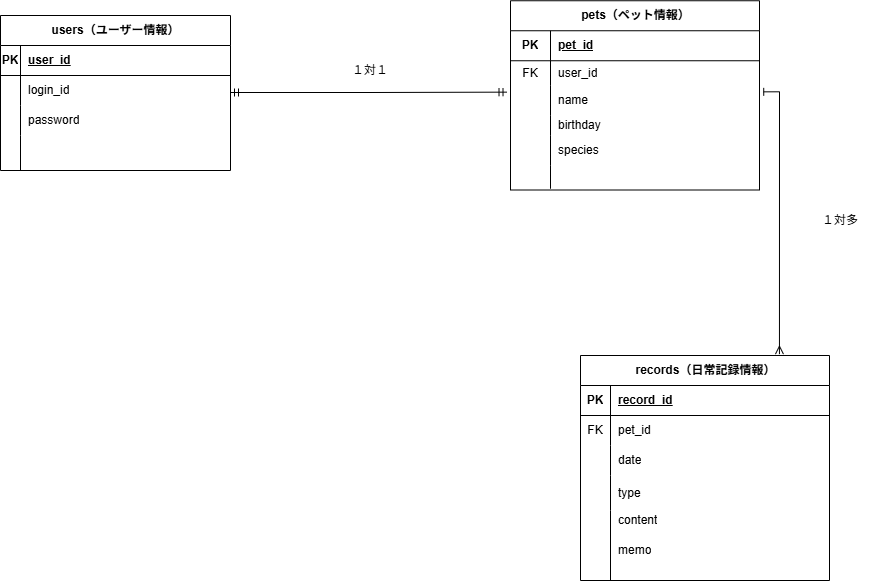

The diagram above was exported from draw.io. Its source (the exported page's mxGraphModel, read from the mxfile embedded in the PNG):
<mxGraphModel dx="1371" dy="648" grid="1" gridSize="10" guides="1" tooltips="1" connect="1" arrows="1" fold="1" page="1" pageScale="1" pageWidth="1169" pageHeight="827" math="0" shadow="0">
  <root>
    <mxCell id="0" />
    <mxCell id="1" parent="0" />
    <mxCell id="VFIVKU-LWMpfm2Iyi3A0-7" parent="1" style="shape=table;startSize=30;container=1;collapsible=1;childLayout=tableLayout;fixedRows=1;rowLines=0;fontStyle=1;align=center;resizeLast=1;html=1;" value="users（ユーザー情報）" vertex="1">
      <mxGeometry height="155" width="230" x="120" y="180" as="geometry" />
    </mxCell>
    <mxCell id="VFIVKU-LWMpfm2Iyi3A0-8" parent="VFIVKU-LWMpfm2Iyi3A0-7" style="shape=tableRow;horizontal=0;startSize=0;swimlaneHead=0;swimlaneBody=0;fillColor=none;collapsible=0;dropTarget=0;points=[[0,0.5],[1,0.5]];portConstraint=eastwest;top=0;left=0;right=0;bottom=1;" value="" vertex="1">
      <mxGeometry height="30" width="230" y="30" as="geometry" />
    </mxCell>
    <mxCell id="VFIVKU-LWMpfm2Iyi3A0-9" parent="VFIVKU-LWMpfm2Iyi3A0-8" style="shape=partialRectangle;connectable=0;fillColor=none;top=0;left=0;bottom=0;right=0;fontStyle=1;overflow=hidden;whiteSpace=wrap;html=1;" value="PK" vertex="1">
      <mxGeometry height="30" width="20" as="geometry">
        <mxRectangle height="30" width="20" as="alternateBounds" />
      </mxGeometry>
    </mxCell>
    <mxCell id="VFIVKU-LWMpfm2Iyi3A0-10" parent="VFIVKU-LWMpfm2Iyi3A0-8" style="shape=partialRectangle;connectable=0;fillColor=none;top=0;left=0;bottom=0;right=0;align=left;spacingLeft=6;fontStyle=5;overflow=hidden;whiteSpace=wrap;html=1;" value="user_id" vertex="1">
      <mxGeometry height="30" width="210" x="20" as="geometry">
        <mxRectangle height="30" width="210" as="alternateBounds" />
      </mxGeometry>
    </mxCell>
    <mxCell id="VFIVKU-LWMpfm2Iyi3A0-11" parent="VFIVKU-LWMpfm2Iyi3A0-7" style="shape=tableRow;horizontal=0;startSize=0;swimlaneHead=0;swimlaneBody=0;fillColor=none;collapsible=0;dropTarget=0;points=[[0,0.5],[1,0.5]];portConstraint=eastwest;top=0;left=0;right=0;bottom=0;" value="" vertex="1">
      <mxGeometry height="30" width="230" y="60" as="geometry" />
    </mxCell>
    <mxCell id="VFIVKU-LWMpfm2Iyi3A0-12" parent="VFIVKU-LWMpfm2Iyi3A0-11" style="shape=partialRectangle;connectable=0;fillColor=none;top=0;left=0;bottom=0;right=0;editable=1;overflow=hidden;whiteSpace=wrap;html=1;" value="" vertex="1">
      <mxGeometry height="30" width="20" as="geometry">
        <mxRectangle height="30" width="20" as="alternateBounds" />
      </mxGeometry>
    </mxCell>
    <mxCell id="VFIVKU-LWMpfm2Iyi3A0-13" parent="VFIVKU-LWMpfm2Iyi3A0-11" style="shape=partialRectangle;connectable=0;fillColor=none;top=0;left=0;bottom=0;right=0;align=left;spacingLeft=6;overflow=hidden;whiteSpace=wrap;html=1;" value="login_id" vertex="1">
      <mxGeometry height="30" width="210" x="20" as="geometry">
        <mxRectangle height="30" width="210" as="alternateBounds" />
      </mxGeometry>
    </mxCell>
    <mxCell id="VFIVKU-LWMpfm2Iyi3A0-14" parent="VFIVKU-LWMpfm2Iyi3A0-7" style="shape=tableRow;horizontal=0;startSize=0;swimlaneHead=0;swimlaneBody=0;fillColor=none;collapsible=0;dropTarget=0;points=[[0,0.5],[1,0.5]];portConstraint=eastwest;top=0;left=0;right=0;bottom=0;" value="" vertex="1">
      <mxGeometry height="30" width="230" y="90" as="geometry" />
    </mxCell>
    <mxCell id="VFIVKU-LWMpfm2Iyi3A0-15" parent="VFIVKU-LWMpfm2Iyi3A0-14" style="shape=partialRectangle;connectable=0;fillColor=none;top=0;left=0;bottom=0;right=0;editable=1;overflow=hidden;whiteSpace=wrap;html=1;" value="" vertex="1">
      <mxGeometry height="30" width="20" as="geometry">
        <mxRectangle height="30" width="20" as="alternateBounds" />
      </mxGeometry>
    </mxCell>
    <mxCell id="VFIVKU-LWMpfm2Iyi3A0-16" parent="VFIVKU-LWMpfm2Iyi3A0-14" style="shape=partialRectangle;connectable=0;fillColor=none;top=0;left=0;bottom=0;right=0;align=left;spacingLeft=6;overflow=hidden;whiteSpace=wrap;html=1;" value="password" vertex="1">
      <mxGeometry height="30" width="210" x="20" as="geometry">
        <mxRectangle height="30" width="210" as="alternateBounds" />
      </mxGeometry>
    </mxCell>
    <mxCell id="VFIVKU-LWMpfm2Iyi3A0-17" parent="VFIVKU-LWMpfm2Iyi3A0-7" style="shape=tableRow;horizontal=0;startSize=0;swimlaneHead=0;swimlaneBody=0;fillColor=none;collapsible=0;dropTarget=0;points=[[0,0.5],[1,0.5]];portConstraint=eastwest;top=0;left=0;right=0;bottom=0;" value="" vertex="1">
      <mxGeometry height="35" width="230" y="120" as="geometry" />
    </mxCell>
    <mxCell id="VFIVKU-LWMpfm2Iyi3A0-18" parent="VFIVKU-LWMpfm2Iyi3A0-17" style="shape=partialRectangle;connectable=0;fillColor=none;top=0;left=0;bottom=0;right=0;editable=1;overflow=hidden;whiteSpace=wrap;html=1;" value="" vertex="1">
      <mxGeometry height="35" width="20" as="geometry">
        <mxRectangle height="35" width="20" as="alternateBounds" />
      </mxGeometry>
    </mxCell>
    <mxCell id="VFIVKU-LWMpfm2Iyi3A0-19" parent="VFIVKU-LWMpfm2Iyi3A0-17" style="shape=partialRectangle;connectable=0;fillColor=none;top=0;left=0;bottom=0;right=0;align=left;spacingLeft=6;overflow=hidden;whiteSpace=wrap;html=1;" value="" vertex="1">
      <mxGeometry height="35" width="210" x="20" as="geometry">
        <mxRectangle height="35" width="210" as="alternateBounds" />
      </mxGeometry>
    </mxCell>
    <mxCell id="VFIVKU-LWMpfm2Iyi3A0-20" parent="1" style="shape=table;startSize=30;container=1;collapsible=1;childLayout=tableLayout;fixedRows=1;rowLines=0;fontStyle=1;align=center;resizeLast=1;html=1;" value="pets（ペット情報）" vertex="1">
      <mxGeometry height="189.25" width="249" x="630" y="165.25" as="geometry" />
    </mxCell>
    <mxCell id="VFIVKU-LWMpfm2Iyi3A0-21" parent="VFIVKU-LWMpfm2Iyi3A0-20" style="shape=tableRow;horizontal=0;startSize=0;swimlaneHead=0;swimlaneBody=0;fillColor=none;collapsible=0;dropTarget=0;points=[[0,0.5],[1,0.5]];portConstraint=eastwest;top=0;left=0;right=0;bottom=1;" value="" vertex="1">
      <mxGeometry height="30" width="249" y="30" as="geometry" />
    </mxCell>
    <mxCell id="VFIVKU-LWMpfm2Iyi3A0-22" parent="VFIVKU-LWMpfm2Iyi3A0-21" style="shape=partialRectangle;connectable=0;fillColor=none;top=0;left=0;bottom=0;right=0;fontStyle=1;overflow=hidden;whiteSpace=wrap;html=1;" value="PK" vertex="1">
      <mxGeometry height="30" width="40" as="geometry">
        <mxRectangle height="30" width="40" as="alternateBounds" />
      </mxGeometry>
    </mxCell>
    <mxCell id="VFIVKU-LWMpfm2Iyi3A0-23" parent="VFIVKU-LWMpfm2Iyi3A0-21" style="shape=partialRectangle;connectable=0;fillColor=none;top=0;left=0;bottom=0;right=0;align=left;spacingLeft=6;fontStyle=5;overflow=hidden;whiteSpace=wrap;html=1;" value="pet_id" vertex="1">
      <mxGeometry height="30" width="209" x="40" as="geometry">
        <mxRectangle height="30" width="209" as="alternateBounds" />
      </mxGeometry>
    </mxCell>
    <mxCell id="bfBj0ojBZ6UblCZemiRV-2" parent="VFIVKU-LWMpfm2Iyi3A0-20" style="shape=tableRow;horizontal=0;startSize=0;swimlaneHead=0;swimlaneBody=0;fillColor=none;collapsible=0;dropTarget=0;points=[[0,0.5],[1,0.5]];portConstraint=eastwest;top=0;left=0;right=0;bottom=0;" value="" vertex="1">
      <mxGeometry height="25" width="249" y="60" as="geometry" />
    </mxCell>
    <mxCell id="bfBj0ojBZ6UblCZemiRV-3" parent="bfBj0ojBZ6UblCZemiRV-2" style="shape=partialRectangle;connectable=0;fillColor=none;top=0;left=0;bottom=0;right=0;editable=1;overflow=hidden;whiteSpace=wrap;html=1;" value="FK" vertex="1">
      <mxGeometry height="25" width="40" as="geometry">
        <mxRectangle height="25" width="40" as="alternateBounds" />
      </mxGeometry>
    </mxCell>
    <mxCell id="bfBj0ojBZ6UblCZemiRV-4" parent="bfBj0ojBZ6UblCZemiRV-2" style="shape=partialRectangle;connectable=0;fillColor=none;top=0;left=0;bottom=0;right=0;align=left;spacingLeft=6;overflow=hidden;whiteSpace=wrap;html=1;" value="user_id" vertex="1">
      <mxGeometry height="25" width="209" x="40" as="geometry">
        <mxRectangle height="25" width="209" as="alternateBounds" />
      </mxGeometry>
    </mxCell>
    <mxCell id="VFIVKU-LWMpfm2Iyi3A0-24" parent="VFIVKU-LWMpfm2Iyi3A0-20" style="shape=tableRow;horizontal=0;startSize=0;swimlaneHead=0;swimlaneBody=0;fillColor=none;collapsible=0;dropTarget=0;points=[[0,0.5],[1,0.5]];portConstraint=eastwest;top=0;left=0;right=0;bottom=0;" value="" vertex="1">
      <mxGeometry height="30" width="249" y="85" as="geometry" />
    </mxCell>
    <mxCell id="VFIVKU-LWMpfm2Iyi3A0-25" parent="VFIVKU-LWMpfm2Iyi3A0-24" style="shape=partialRectangle;connectable=0;fillColor=none;top=0;left=0;bottom=0;right=0;editable=1;overflow=hidden;whiteSpace=wrap;html=1;" value="" vertex="1">
      <mxGeometry height="30" width="40" as="geometry">
        <mxRectangle height="30" width="40" as="alternateBounds" />
      </mxGeometry>
    </mxCell>
    <mxCell id="VFIVKU-LWMpfm2Iyi3A0-26" parent="VFIVKU-LWMpfm2Iyi3A0-24" style="shape=partialRectangle;connectable=0;fillColor=none;top=0;left=0;bottom=0;right=0;align=left;spacingLeft=6;overflow=hidden;whiteSpace=wrap;html=1;" value="name" vertex="1">
      <mxGeometry height="30" width="209" x="40" as="geometry">
        <mxRectangle height="30" width="209" as="alternateBounds" />
      </mxGeometry>
    </mxCell>
    <mxCell id="VFIVKU-LWMpfm2Iyi3A0-39" parent="VFIVKU-LWMpfm2Iyi3A0-20" style="shape=tableRow;horizontal=0;startSize=0;swimlaneHead=0;swimlaneBody=0;fillColor=none;collapsible=0;dropTarget=0;points=[[0,0.5],[1,0.5]];portConstraint=eastwest;top=0;left=0;right=0;bottom=0;" value="" vertex="1">
      <mxGeometry height="20" width="249" y="115" as="geometry" />
    </mxCell>
    <mxCell id="VFIVKU-LWMpfm2Iyi3A0-40" parent="VFIVKU-LWMpfm2Iyi3A0-39" style="shape=partialRectangle;connectable=0;fillColor=none;top=0;left=0;bottom=0;right=0;fontStyle=0;overflow=hidden;whiteSpace=wrap;html=1;" value="" vertex="1">
      <mxGeometry height="20" width="40" as="geometry">
        <mxRectangle height="20" width="40" as="alternateBounds" />
      </mxGeometry>
    </mxCell>
    <mxCell id="VFIVKU-LWMpfm2Iyi3A0-41" parent="VFIVKU-LWMpfm2Iyi3A0-39" style="shape=partialRectangle;connectable=0;fillColor=none;top=0;left=0;bottom=0;right=0;align=left;spacingLeft=6;fontStyle=0;overflow=hidden;whiteSpace=wrap;html=1;" value="birthday" vertex="1">
      <mxGeometry height="20" width="209" x="40" as="geometry">
        <mxRectangle height="20" width="209" as="alternateBounds" />
      </mxGeometry>
    </mxCell>
    <mxCell id="VFIVKU-LWMpfm2Iyi3A0-27" parent="VFIVKU-LWMpfm2Iyi3A0-20" style="shape=tableRow;horizontal=0;startSize=0;swimlaneHead=0;swimlaneBody=0;fillColor=none;collapsible=0;dropTarget=0;points=[[0,0.5],[1,0.5]];portConstraint=eastwest;top=0;left=0;right=0;bottom=0;" value="" vertex="1">
      <mxGeometry height="30" width="249" y="135" as="geometry" />
    </mxCell>
    <mxCell id="VFIVKU-LWMpfm2Iyi3A0-28" parent="VFIVKU-LWMpfm2Iyi3A0-27" style="shape=partialRectangle;connectable=0;fillColor=none;top=0;left=0;bottom=0;right=0;editable=1;overflow=hidden;whiteSpace=wrap;html=1;" value="" vertex="1">
      <mxGeometry height="30" width="40" as="geometry">
        <mxRectangle height="30" width="40" as="alternateBounds" />
      </mxGeometry>
    </mxCell>
    <mxCell id="VFIVKU-LWMpfm2Iyi3A0-29" parent="VFIVKU-LWMpfm2Iyi3A0-27" style="shape=partialRectangle;connectable=0;fillColor=none;top=0;left=0;bottom=0;right=0;align=left;spacingLeft=6;overflow=hidden;whiteSpace=wrap;html=1;" value="species" vertex="1">
      <mxGeometry height="30" width="209" x="40" as="geometry">
        <mxRectangle height="30" width="209" as="alternateBounds" />
      </mxGeometry>
    </mxCell>
    <mxCell id="VFIVKU-LWMpfm2Iyi3A0-30" parent="VFIVKU-LWMpfm2Iyi3A0-20" style="shape=tableRow;horizontal=0;startSize=0;swimlaneHead=0;swimlaneBody=0;fillColor=none;collapsible=0;dropTarget=0;points=[[0,0.5],[1,0.5]];portConstraint=eastwest;top=0;left=0;right=0;bottom=0;" value="" vertex="1">
      <mxGeometry height="23" width="249" y="165" as="geometry" />
    </mxCell>
    <mxCell id="VFIVKU-LWMpfm2Iyi3A0-31" parent="VFIVKU-LWMpfm2Iyi3A0-30" style="shape=partialRectangle;connectable=0;fillColor=none;top=0;left=0;bottom=0;right=0;editable=1;overflow=hidden;whiteSpace=wrap;html=1;" value="" vertex="1">
      <mxGeometry height="23" width="40" as="geometry">
        <mxRectangle height="23" width="40" as="alternateBounds" />
      </mxGeometry>
    </mxCell>
    <mxCell id="VFIVKU-LWMpfm2Iyi3A0-32" parent="VFIVKU-LWMpfm2Iyi3A0-30" style="shape=partialRectangle;connectable=0;fillColor=none;top=0;left=0;bottom=0;right=0;align=left;spacingLeft=6;overflow=hidden;whiteSpace=wrap;html=1;" value="" vertex="1">
      <mxGeometry height="23" width="209" x="40" as="geometry">
        <mxRectangle height="23" width="209" as="alternateBounds" />
      </mxGeometry>
    </mxCell>
    <mxCell id="VFIVKU-LWMpfm2Iyi3A0-42" parent="1" style="shape=table;startSize=30;container=1;collapsible=1;childLayout=tableLayout;fixedRows=1;rowLines=0;fontStyle=1;align=center;resizeLast=1;html=1;" value="records（日常記録情報）" vertex="1">
      <mxGeometry height="225" width="249" x="700" y="520" as="geometry" />
    </mxCell>
    <mxCell id="VFIVKU-LWMpfm2Iyi3A0-43" parent="VFIVKU-LWMpfm2Iyi3A0-42" style="shape=tableRow;horizontal=0;startSize=0;swimlaneHead=0;swimlaneBody=0;fillColor=none;collapsible=0;dropTarget=0;points=[[0,0.5],[1,0.5]];portConstraint=eastwest;top=0;left=0;right=0;bottom=1;" value="" vertex="1">
      <mxGeometry height="30" width="249" y="30" as="geometry" />
    </mxCell>
    <mxCell id="VFIVKU-LWMpfm2Iyi3A0-44" parent="VFIVKU-LWMpfm2Iyi3A0-43" style="shape=partialRectangle;connectable=0;fillColor=none;top=0;left=0;bottom=0;right=0;fontStyle=1;overflow=hidden;whiteSpace=wrap;html=1;" value="PK" vertex="1">
      <mxGeometry height="30" width="30" as="geometry">
        <mxRectangle height="30" width="30" as="alternateBounds" />
      </mxGeometry>
    </mxCell>
    <mxCell id="VFIVKU-LWMpfm2Iyi3A0-45" parent="VFIVKU-LWMpfm2Iyi3A0-43" style="shape=partialRectangle;connectable=0;fillColor=none;top=0;left=0;bottom=0;right=0;align=left;spacingLeft=6;fontStyle=5;overflow=hidden;whiteSpace=wrap;html=1;" value="record_id" vertex="1">
      <mxGeometry height="30" width="219" x="30" as="geometry">
        <mxRectangle height="30" width="219" as="alternateBounds" />
      </mxGeometry>
    </mxCell>
    <mxCell id="VFIVKU-LWMpfm2Iyi3A0-58" parent="VFIVKU-LWMpfm2Iyi3A0-42" style="shape=tableRow;horizontal=0;startSize=0;swimlaneHead=0;swimlaneBody=0;fillColor=none;collapsible=0;dropTarget=0;points=[[0,0.5],[1,0.5]];portConstraint=eastwest;top=0;left=0;right=0;bottom=0;" value="" vertex="1">
      <mxGeometry height="30" width="249" y="60" as="geometry" />
    </mxCell>
    <mxCell id="VFIVKU-LWMpfm2Iyi3A0-59" parent="VFIVKU-LWMpfm2Iyi3A0-58" style="shape=partialRectangle;connectable=0;fillColor=none;top=0;left=0;bottom=0;right=0;fontStyle=0;overflow=hidden;whiteSpace=wrap;html=1;" value="FK" vertex="1">
      <mxGeometry height="30" width="30" as="geometry">
        <mxRectangle height="30" width="30" as="alternateBounds" />
      </mxGeometry>
    </mxCell>
    <mxCell id="VFIVKU-LWMpfm2Iyi3A0-60" parent="VFIVKU-LWMpfm2Iyi3A0-58" style="shape=partialRectangle;connectable=0;fillColor=none;top=0;left=0;bottom=0;right=0;align=left;spacingLeft=6;fontStyle=0;overflow=hidden;whiteSpace=wrap;html=1;" value="pet_id" vertex="1">
      <mxGeometry height="30" width="219" x="30" as="geometry">
        <mxRectangle height="30" width="219" as="alternateBounds" />
      </mxGeometry>
    </mxCell>
    <mxCell id="VFIVKU-LWMpfm2Iyi3A0-46" parent="VFIVKU-LWMpfm2Iyi3A0-42" style="shape=tableRow;horizontal=0;startSize=0;swimlaneHead=0;swimlaneBody=0;fillColor=none;collapsible=0;dropTarget=0;points=[[0,0.5],[1,0.5]];portConstraint=eastwest;top=0;left=0;right=0;bottom=0;" value="" vertex="1">
      <mxGeometry height="30" width="249" y="90" as="geometry" />
    </mxCell>
    <mxCell id="VFIVKU-LWMpfm2Iyi3A0-47" parent="VFIVKU-LWMpfm2Iyi3A0-46" style="shape=partialRectangle;connectable=0;fillColor=none;top=0;left=0;bottom=0;right=0;editable=1;overflow=hidden;whiteSpace=wrap;html=1;" value="" vertex="1">
      <mxGeometry height="30" width="30" as="geometry">
        <mxRectangle height="30" width="30" as="alternateBounds" />
      </mxGeometry>
    </mxCell>
    <mxCell id="VFIVKU-LWMpfm2Iyi3A0-48" parent="VFIVKU-LWMpfm2Iyi3A0-46" style="shape=partialRectangle;connectable=0;fillColor=none;top=0;left=0;bottom=0;right=0;align=left;spacingLeft=6;overflow=hidden;whiteSpace=wrap;html=1;" value="date" vertex="1">
      <mxGeometry height="30" width="219" x="30" as="geometry">
        <mxRectangle height="30" width="219" as="alternateBounds" />
      </mxGeometry>
    </mxCell>
    <mxCell id="VFIVKU-LWMpfm2Iyi3A0-49" parent="VFIVKU-LWMpfm2Iyi3A0-42" style="shape=tableRow;horizontal=0;startSize=0;swimlaneHead=0;swimlaneBody=0;fillColor=none;collapsible=0;dropTarget=0;points=[[0,0.5],[1,0.5]];portConstraint=eastwest;top=0;left=0;right=0;bottom=0;" value="" vertex="1">
      <mxGeometry height="35" width="249" y="120" as="geometry" />
    </mxCell>
    <mxCell id="VFIVKU-LWMpfm2Iyi3A0-50" parent="VFIVKU-LWMpfm2Iyi3A0-49" style="shape=partialRectangle;connectable=0;fillColor=none;top=0;left=0;bottom=0;right=0;editable=1;overflow=hidden;whiteSpace=wrap;html=1;" value="" vertex="1">
      <mxGeometry height="35" width="30" as="geometry">
        <mxRectangle height="35" width="30" as="alternateBounds" />
      </mxGeometry>
    </mxCell>
    <mxCell id="VFIVKU-LWMpfm2Iyi3A0-51" parent="VFIVKU-LWMpfm2Iyi3A0-49" style="shape=partialRectangle;connectable=0;fillColor=none;top=0;left=0;bottom=0;right=0;align=left;spacingLeft=6;overflow=hidden;whiteSpace=wrap;html=1;" value="type" vertex="1">
      <mxGeometry height="35" width="219" x="30" as="geometry">
        <mxRectangle height="35" width="219" as="alternateBounds" />
      </mxGeometry>
    </mxCell>
    <mxCell id="VFIVKU-LWMpfm2Iyi3A0-52" parent="VFIVKU-LWMpfm2Iyi3A0-42" style="shape=tableRow;horizontal=0;startSize=0;swimlaneHead=0;swimlaneBody=0;fillColor=none;collapsible=0;dropTarget=0;points=[[0,0.5],[1,0.5]];portConstraint=eastwest;top=0;left=0;right=0;bottom=0;" value="" vertex="1">
      <mxGeometry height="70" width="249" y="155" as="geometry" />
    </mxCell>
    <mxCell id="VFIVKU-LWMpfm2Iyi3A0-53" parent="VFIVKU-LWMpfm2Iyi3A0-52" style="shape=partialRectangle;connectable=0;fillColor=none;top=0;left=0;bottom=0;right=0;editable=1;overflow=hidden;whiteSpace=wrap;html=1;" value="" vertex="1">
      <mxGeometry height="70" width="30" as="geometry">
        <mxRectangle height="70" width="30" as="alternateBounds" />
      </mxGeometry>
    </mxCell>
    <mxCell id="VFIVKU-LWMpfm2Iyi3A0-54" parent="VFIVKU-LWMpfm2Iyi3A0-52" style="shape=partialRectangle;connectable=0;fillColor=none;top=0;left=0;bottom=0;right=0;align=left;spacingLeft=6;overflow=hidden;whiteSpace=wrap;html=1;" value="" vertex="1">
      <mxGeometry height="70" width="219" x="30" as="geometry">
        <mxRectangle height="70" width="219" as="alternateBounds" />
      </mxGeometry>
    </mxCell>
    <mxCell id="VFIVKU-LWMpfm2Iyi3A0-55" parent="1" style="shape=partialRectangle;connectable=0;fillColor=none;top=0;left=0;bottom=0;right=0;align=left;spacingLeft=6;overflow=hidden;whiteSpace=wrap;html=1;" value="content" vertex="1">
      <mxGeometry height="30" width="219" x="730" y="670" as="geometry">
        <mxRectangle height="30" width="219" as="alternateBounds" />
      </mxGeometry>
    </mxCell>
    <mxCell id="VFIVKU-LWMpfm2Iyi3A0-56" parent="1" style="shape=partialRectangle;connectable=0;fillColor=none;top=0;left=0;bottom=0;right=0;align=left;spacingLeft=6;overflow=hidden;whiteSpace=wrap;html=1;" value="memo" vertex="1">
      <mxGeometry height="30" width="219" x="730" y="700" as="geometry">
        <mxRectangle height="30" width="219" as="alternateBounds" />
      </mxGeometry>
    </mxCell>
    <mxCell id="bfBj0ojBZ6UblCZemiRV-6" edge="1" parent="1" style="edgeStyle=orthogonalEdgeStyle;rounded=0;orthogonalLoop=1;jettySize=auto;html=1;exitX=1;exitY=0.5;exitDx=0;exitDy=0;entryX=-0.014;entryY=0.213;entryDx=0;entryDy=0;entryPerimeter=0;defaultLabelBackgroundColor=page;endArrow=ERmandOne;endFill=0;startArrow=ERmandOne;startFill=0;" target="VFIVKU-LWMpfm2Iyi3A0-24">
      <mxGeometry relative="1" x="-0.0127" as="geometry">
        <mxPoint x="350" y="257" as="sourcePoint" />
        <mxPoint x="622.779" y="257.57500000000005" as="targetPoint" />
      </mxGeometry>
    </mxCell>
    <mxCell id="bfBj0ojBZ6UblCZemiRV-7" parent="1" style="text;html=1;whiteSpace=wrap;strokeColor=none;fillColor=none;align=center;verticalAlign=middle;rounded=0;" value="１対１" vertex="1">
      <mxGeometry height="30" width="60" x="460" y="220" as="geometry" />
    </mxCell>
    <mxCell id="bfBj0ojBZ6UblCZemiRV-8" edge="1" parent="1" source="VFIVKU-LWMpfm2Iyi3A0-24" style="edgeStyle=orthogonalEdgeStyle;rounded=0;orthogonalLoop=1;jettySize=auto;html=1;exitX=1.017;exitY=0.203;exitDx=0;exitDy=0;entryX=0.799;entryY=-0.006;entryDx=0;entryDy=0;entryPerimeter=0;defaultLabelBackgroundColor=page;startArrow=baseDash;startFill=0;endArrow=ERmany;endFill=0;exitPerimeter=0;" target="VFIVKU-LWMpfm2Iyi3A0-42">
      <mxGeometry relative="1" x="0.0118" as="geometry" />
    </mxCell>
    <mxCell id="bfBj0ojBZ6UblCZemiRV-9" parent="1" style="text;html=1;whiteSpace=wrap;strokeColor=none;fillColor=none;align=center;verticalAlign=middle;rounded=0;" value="１対多" vertex="1">
      <mxGeometry height="30" width="60" x="930" y="370" as="geometry" />
    </mxCell>
  </root>
</mxGraphModel>